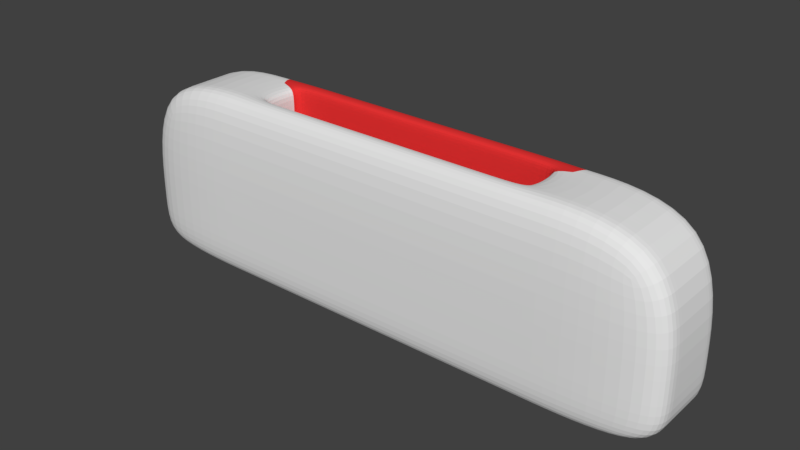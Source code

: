 # Source: CassettePlayer.blend  (saved by Blender 2.78.0; exported with 4.5.12 LTS)
import bpy
from mathutils import Matrix  # noqa: F401  (used for matrix-valued properties, if any)

bpy.ops.wm.read_factory_settings(use_empty=True)
scene = bpy.context.scene
scene.name = 'Scene'

# ---- collections
col_collection_1 = bpy.data.collections.new('Collection 1'); scene.collection.children.link(col_collection_1)

# ---- materials (node trees are filled in below, after node groups)
mat_cassetteplayermainmaterial = bpy.data.materials.new('CassettePlayerMainMaterial')
mat_cassetteplayermainmaterial.alpha_threshold = 0.0
mat_cassetteplayermainmaterial.roughness = 0.5
mat_cassetteplayerpanelmaterial = bpy.data.materials.new('CassettePlayerPanelMaterial')
mat_cassetteplayerpanelmaterial.alpha_threshold = 0.0
mat_cassetteplayerpanelmaterial.roughness = 0.5

# ---- material node trees
mat_cassetteplayermainmaterial.use_nodes = True; mat_cassetteplayermainmaterial.node_tree.nodes.clear()
_N = mat_cassetteplayermainmaterial.node_tree.nodes; _L = mat_cassetteplayermainmaterial.node_tree.links
n0 = _N.new('ShaderNodeOutputMaterial'); n0.name = 'Material Output'; n0.location = (300, 300)
n1 = _N.new('ShaderNodeBsdfDiffuse'); n1.name = 'Diffuse BSDF'; n1.location = (10, 300)
_L.new(n1.outputs[0], n0.inputs[0])
n0.is_active_output = True
mat_cassetteplayerpanelmaterial.use_nodes = True; mat_cassetteplayerpanelmaterial.node_tree.nodes.clear()
_N = mat_cassetteplayerpanelmaterial.node_tree.nodes; _L = mat_cassetteplayerpanelmaterial.node_tree.links
n0 = _N.new('ShaderNodeOutputMaterial'); n0.name = 'Material Output'; n0.location = (300, 300)
n1 = _N.new('ShaderNodeBsdfDiffuse'); n1.name = 'Diffuse BSDF'; n1.location = (10, 300)
n1.inputs[0].default_value = (0.8, 0.03396, 0.03396, 1.0)
_L.new(n1.outputs[0], n0.inputs[0])
n0.is_active_output = True

# ---- world
world_world = bpy.data.worlds.new('World'); scene.world = world_world
world_world.color = (0.05088, 0.05088, 0.05088)
world_world.use_sun_shadow = False
world_world.sun_shadow_jitter_overblur = 0.0
world_world.cycles.sampling_method = 'MANUAL'

# ---- meshes
me_cube = bpy.data.meshes.new('Cube')
me_cube.from_pydata([(0.45, 0.08, -0.07404), (0.45, 0.08, 0.15), (0.45, -0.08, -0.07404), (0.45, -0.08, 0.15), (-0.45, 0.08, -0.07404), (-0.45, 0.08, 0.15), (-0.45, -0.08, -0.07404), (-0.45, -0.08, 0.15), (0.45, -0.03467, -0.07404), (0.45, 0.03467, -0.07404), (0.45, 0.03467, 0.15), (0.45, -0.03467, 0.15), (-0.45, 0.03467, -0.07404), (-0.45, -0.03467, -0.07404), (-0.45, -0.03467, 0.15), (-0.45, 0.03467, 0.15), (-0.225, -0.08, -0.07404), (0.225, -0.08, -0.07404), (0.225, -0.08, 0.15), (-0.225, -0.08, 0.15), (0.225, 0.08, -0.07404), (-0.225, 0.08, -0.07404), (-0.225, 0.08, 0.15), (0.225, 0.08, 0.15), (0.225, -0.03467, 0.15), (-0.225, -0.03467, 0.15), (0.225, 0.03467, 0.15), (-0.225, 0.03467, 0.15), (0.225, -0.03467, -0.04904), (-0.225, -0.03467, -0.04904), (0.225, 0.03467, -0.04904), (-0.225, 0.03467, -0.04904), (0.45, 0.03467, -0.1376), (0.45, 0.08, -0.1376), (0.225, -0.08, -0.1376), (0.45, -0.08, -0.1376), (-0.45, -0.03467, -0.1376), (-0.45, -0.08, -0.1376), (-0.225, 0.08, -0.1376), (-0.45, 0.08, -0.1376), (0.45, -0.03467, -0.1376), (-0.45, 0.03467, -0.1376), (0.225, -0.03467, -0.1376), (0.225, 0.03467, -0.1376), (-0.225, -0.08, -0.1376), (0.225, 0.08, -0.1376), (-0.225, -0.03467, -0.1376), (-0.225, 0.03467, -0.1376), (0.225, 0.03467, 0.1426), (0.225, -0.03467, 0.1426), (-0.225, 0.03467, 0.1426), (-0.225, -0.03467, 0.1426), (0.215, -0.08, -0.07404), (0.215, -0.08, 0.15), (0.215, 0.08, -0.07404), (0.215, 0.08, 0.15), (0.215, -0.03467, 0.15), (0.215, 0.03467, 0.15), (0.215, -0.03467, -0.04904), (0.215, 0.03467, -0.04904), (0.215, -0.08, -0.1376), (0.215, 0.08, -0.1376), (0.215, -0.03467, -0.1376), (0.215, 0.03467, -0.1376), (0.215, -0.03467, 0.1426), (0.215, 0.03467, 0.1426), (-0.215, -0.08, 0.15), (-0.215, 0.08, -0.07404), (-0.215, -0.03467, 0.15), (-0.215, 0.03467, 0.15), (-0.215, -0.03467, -0.04904), (-0.215, 0.03467, -0.04904), (-0.215, 0.08, -0.1376), (-0.215, -0.03467, 0.1426), (-0.215, -0.08, -0.07404), (-0.215, 0.08, 0.15), (-0.215, -0.08, -0.1376), (-0.215, -0.03467, -0.1376), (-0.215, 0.03467, -0.1376), (-0.215, 0.03467, 0.1426), (0.225, 0.03467, -0.04363), (-0.225, 0.03467, -0.04363), (0.225, -0.03467, -0.04363), (-0.225, -0.03467, -0.04363), (0.215, -0.03467, -0.04363), (0.215, 0.03467, -0.04363), (-0.215, -0.03467, -0.04363), (-0.215, 0.03467, -0.04363)], [], [(8, 11, 3, 2), (16, 19, 7, 6), (12, 15, 5, 4), (20, 23, 1, 0), (9, 8, 40, 32), (26, 10, 1, 23), (18, 3, 11, 24), (24, 11, 10, 26), (12, 4, 39, 41), (54, 20, 45, 61), (6, 7, 14, 13), (13, 14, 15, 12), (0, 1, 10, 9), (9, 10, 11, 8), (8, 2, 35, 40), (74, 16, 44, 76), (20, 0, 33, 45), (16, 6, 37, 44), (14, 25, 27, 15), (82, 80, 30, 28), (7, 19, 25, 14), (53, 18, 24, 56), (15, 27, 22, 5), (57, 26, 23, 55), (2, 17, 34, 35), (6, 13, 36, 37), (4, 5, 22, 21), (54, 55, 23, 20), (2, 3, 18, 17), (74, 66, 19, 16), (58, 28, 30, 59), (87, 81, 31, 71), (84, 82, 28, 58), (81, 83, 29, 31), (47, 41, 39, 38), (44, 37, 36, 46), (46, 36, 41, 47), (40, 42, 43, 32), (77, 46, 47, 78), (35, 34, 42, 40), (76, 44, 46, 77), (32, 43, 45, 33), (78, 47, 38, 72), (4, 21, 38, 39), (0, 9, 32, 33), (13, 12, 41, 36), (27, 25, 51, 50), (56, 24, 49, 64), (69, 27, 50, 79), (24, 26, 48, 49), (26, 57, 65, 48), (68, 56, 64, 73), (43, 63, 61, 45), (34, 60, 62, 42), (42, 62, 63, 43), (86, 84, 58, 70), (80, 85, 59, 30), (70, 58, 59, 71), (17, 18, 53, 52), (67, 75, 55, 54), (69, 57, 55, 75), (66, 53, 56, 68), (17, 52, 60, 34), (67, 54, 61, 72), (21, 67, 72, 38), (19, 66, 68, 25), (27, 69, 75, 22), (21, 22, 75, 67), (29, 70, 71, 31), (83, 86, 70, 29), (25, 68, 73, 51), (57, 69, 79, 65), (63, 78, 72, 61), (60, 76, 77, 62), (62, 77, 78, 63), (85, 87, 71, 59), (52, 53, 66, 74), (52, 74, 76, 60), (65, 79, 87, 85), (51, 73, 86, 83), (48, 65, 85, 80), (73, 64, 84, 86), (50, 51, 83, 81), (64, 49, 82, 84), (79, 50, 81, 87), (49, 48, 80, 82)])
me_cube.polygons.foreach_set('material_index', [0, 0, 0, 0, 0, 0, 0, 0, 0, 0, 0, 0, 0, 0, 0, 0, 0, 0, 0, 0, 0, 0, 0, 1, 0, 0, 0, 1, 0, 0, 0, 1, 0, 0, 0, 0, 0, 0, 0, 0, 0, 0, 0, 0, 0, 0, 0, 0, 1, 0, 1, 0, 0, 0, 0, 0, 1, 0, 0, 1, 1, 0, 0, 0, 0, 0, 1, 1, 0, 0, 0, 1, 0, 0, 0, 1, 0, 0, 1, 0, 1, 0, 0, 0, 1, 0])
me_cube.materials.append(mat_cassetteplayermainmaterial)
me_cube.materials.append(mat_cassetteplayerpanelmaterial)
me_cube.use_remesh_preserve_volume = False
me_cube.use_remesh_preserve_attributes = False
me_cube.use_mirror_vertex_groups = False
me_cube.update()

# ---- objects
ob_cube = bpy.data.objects.new('Cube', me_cube)

# ---- transforms, parenting, visibility, modifiers, constraints
ob_cube.location = (0.0, 0.0, 0.0)
ob_cube.lineart.crease_threshold = 0.0
_m = ob_cube.modifiers.new('Subsurf', 'SUBSURF')
_m.uv_smooth = 'PRESERVE_CORNERS'
_m.levels = 3
_m.render_levels = 3
_m.show_only_control_edges = False

# ---- collection membership
col_collection_1.objects.link(ob_cube)

# ---- scene / render settings (as saved in the file)
scene.frame_start = 1; scene.frame_end = 250; scene.frame_set(1)
scene.render.engine = 'CYCLES'
scene.render.resolution_percentage = 50
scene.render.dither_intensity = 0.0
scene.cycles.use_denoising = False
scene.cycles.samples = 128
scene.cycles.sampling_pattern = 'TABULATED_SOBOL'
scene.cycles.light_sampling_threshold = 0.0
scene.cycles.use_adaptive_sampling = False
scene.cycles.use_light_tree = False
scene.cycles.blur_glossy = 0.0
scene.cycles.sample_clamp_indirect = 0.0
scene.view_settings.view_transform = 'Standard'
bpy.context.view_layer.update()

# ---- added for rendering (the .blend has no active camera and no usable light): camera, sun
cam_auto = bpy.data.cameras.new('AutoCamera')
cam_auto.lens = 50.0
cam_auto.sensor_width = 36.0
cam_auto.clip_end = 1000.0
ob_auto_camera = bpy.data.objects.new('AutoCamera', cam_auto)
scene.collection.objects.link(ob_auto_camera)
ob_auto_camera.location = (0.886623, -1.06395, 0.715512)
ob_auto_camera.rotation_euler = (1.09748, -7.21219e-08, 0.694738)
scene.camera = ob_auto_camera
light_auto_sun = bpy.data.lights.new('AutoSun', 'SUN')
light_auto_sun.energy = 3.0
light_auto_sun.angle = 0.0523599
ob_auto_sun = bpy.data.objects.new('AutoSun', light_auto_sun)
scene.collection.objects.link(ob_auto_sun)
ob_auto_sun.rotation_euler = (0.872665, 0.174533, 0.523599)
bpy.context.view_layer.update()
